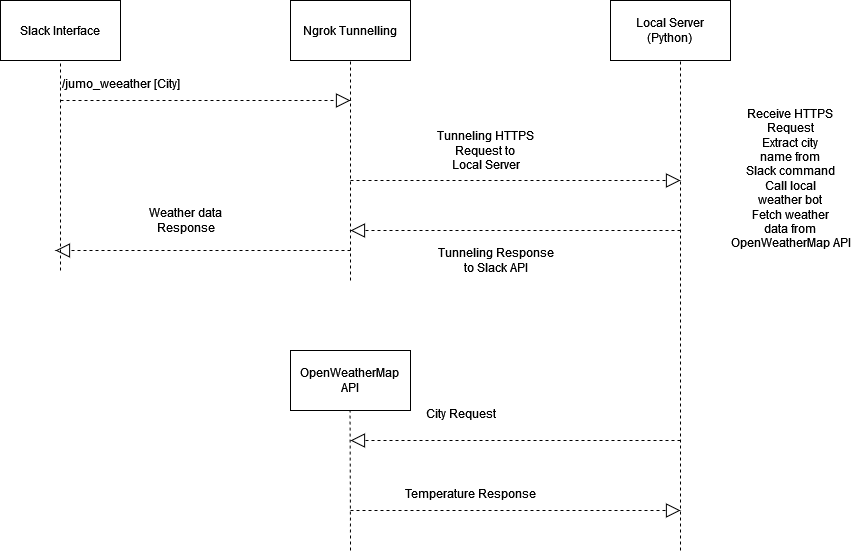

The diagram above was exported from draw.io. Its source (the exported page's mxGraphModel, read from the mxfile embedded in the PNG):
<mxGraphModel dx="1050" dy="654" grid="1" gridSize="10" guides="1" tooltips="1" connect="1" arrows="1" fold="1" page="1" pageScale="1" pageWidth="850" pageHeight="1100" math="0" shadow="0">
  <root>
    <mxCell id="0" />
    <mxCell id="1" parent="0" />
    <mxCell id="z_eK0e-KYTYGu1o8K35O-1" value="Slack Interface" style="rounded=0;whiteSpace=wrap;html=1;" vertex="1" parent="1">
      <mxGeometry x="40" y="50" width="120" height="60" as="geometry" />
    </mxCell>
    <mxCell id="z_eK0e-KYTYGu1o8K35O-2" value="Ngrok Tunnelling" style="rounded=0;whiteSpace=wrap;html=1;" vertex="1" parent="1">
      <mxGeometry x="330" y="50" width="120" height="60" as="geometry" />
    </mxCell>
    <mxCell id="z_eK0e-KYTYGu1o8K35O-3" value="Local Server&lt;br&gt;(Python)" style="rounded=0;whiteSpace=wrap;html=1;" vertex="1" parent="1">
      <mxGeometry x="650" y="50" width="120" height="60" as="geometry" />
    </mxCell>
    <mxCell id="z_eK0e-KYTYGu1o8K35O-5" value="OpenWeatherMap &lt;br&gt;API" style="rounded=0;whiteSpace=wrap;html=1;" vertex="1" parent="1">
      <mxGeometry x="330" y="400" width="120" height="60" as="geometry" />
    </mxCell>
    <mxCell id="z_eK0e-KYTYGu1o8K35O-6" value="" style="endArrow=none;dashed=1;html=1;rounded=0;" edge="1" parent="1">
      <mxGeometry width="50" height="50" relative="1" as="geometry">
        <mxPoint x="390" y="330" as="sourcePoint" />
        <mxPoint x="390" y="110" as="targetPoint" />
      </mxGeometry>
    </mxCell>
    <mxCell id="z_eK0e-KYTYGu1o8K35O-7" value="" style="endArrow=none;dashed=1;html=1;rounded=0;" edge="1" parent="1">
      <mxGeometry width="50" height="50" relative="1" as="geometry">
        <mxPoint x="720" y="600" as="sourcePoint" />
        <mxPoint x="720" y="110" as="targetPoint" />
      </mxGeometry>
    </mxCell>
    <mxCell id="z_eK0e-KYTYGu1o8K35O-9" value="" style="endArrow=none;dashed=1;html=1;rounded=0;" edge="1" parent="1">
      <mxGeometry width="50" height="50" relative="1" as="geometry">
        <mxPoint x="100" y="320" as="sourcePoint" />
        <mxPoint x="100" y="110" as="targetPoint" />
      </mxGeometry>
    </mxCell>
    <mxCell id="z_eK0e-KYTYGu1o8K35O-10" value="" style="endArrow=block;dashed=1;endFill=0;endSize=12;html=1;rounded=0;" edge="1" parent="1">
      <mxGeometry width="160" relative="1" as="geometry">
        <mxPoint x="100" y="150" as="sourcePoint" />
        <mxPoint x="390" y="150" as="targetPoint" />
      </mxGeometry>
    </mxCell>
    <mxCell id="z_eK0e-KYTYGu1o8K35O-11" value="" style="endArrow=block;dashed=1;endFill=0;endSize=12;html=1;rounded=0;" edge="1" parent="1">
      <mxGeometry width="160" relative="1" as="geometry">
        <mxPoint x="390" y="230" as="sourcePoint" />
        <mxPoint x="720" y="230" as="targetPoint" />
      </mxGeometry>
    </mxCell>
    <mxCell id="z_eK0e-KYTYGu1o8K35O-12" value="" style="endArrow=block;dashed=1;endFill=0;endSize=12;html=1;rounded=0;" edge="1" parent="1">
      <mxGeometry width="160" relative="1" as="geometry">
        <mxPoint x="720" y="280" as="sourcePoint" />
        <mxPoint x="390" y="280" as="targetPoint" />
      </mxGeometry>
    </mxCell>
    <mxCell id="z_eK0e-KYTYGu1o8K35O-13" value="/jumo_weeather [City]" style="text;html=1;align=center;verticalAlign=middle;resizable=0;points=[];autosize=1;strokeColor=none;fillColor=none;" vertex="1" parent="1">
      <mxGeometry x="90" y="118" width="140" height="30" as="geometry" />
    </mxCell>
    <mxCell id="z_eK0e-KYTYGu1o8K35O-14" value="Tunneling HTTPS &lt;br&gt;Request to &lt;br&gt;Local Server" style="text;html=1;align=center;verticalAlign=middle;resizable=0;points=[];autosize=1;strokeColor=none;fillColor=none;" vertex="1" parent="1">
      <mxGeometry x="470" y="170" width="110" height="60" as="geometry" />
    </mxCell>
    <mxCell id="z_eK0e-KYTYGu1o8K35O-15" value="Tunneling Response&lt;br&gt;to Slack API" style="text;html=1;align=center;verticalAlign=middle;resizable=0;points=[];autosize=1;strokeColor=none;fillColor=none;" vertex="1" parent="1">
      <mxGeometry x="470" y="290" width="130" height="40" as="geometry" />
    </mxCell>
    <mxCell id="z_eK0e-KYTYGu1o8K35O-16" value="" style="endArrow=none;dashed=1;html=1;rounded=0;" edge="1" parent="1">
      <mxGeometry width="50" height="50" relative="1" as="geometry">
        <mxPoint x="390" y="600" as="sourcePoint" />
        <mxPoint x="389.5" y="460" as="targetPoint" />
      </mxGeometry>
    </mxCell>
    <mxCell id="z_eK0e-KYTYGu1o8K35O-17" value="" style="endArrow=block;dashed=1;endFill=0;endSize=12;html=1;rounded=0;" edge="1" parent="1">
      <mxGeometry width="160" relative="1" as="geometry">
        <mxPoint x="720" y="490" as="sourcePoint" />
        <mxPoint x="390" y="490" as="targetPoint" />
      </mxGeometry>
    </mxCell>
    <mxCell id="z_eK0e-KYTYGu1o8K35O-18" value="" style="endArrow=block;dashed=1;endFill=0;endSize=12;html=1;rounded=0;" edge="1" parent="1">
      <mxGeometry width="160" relative="1" as="geometry">
        <mxPoint x="390" y="560" as="sourcePoint" />
        <mxPoint x="720" y="560" as="targetPoint" />
      </mxGeometry>
    </mxCell>
    <mxCell id="z_eK0e-KYTYGu1o8K35O-19" value="City Request" style="text;html=1;align=center;verticalAlign=middle;resizable=0;points=[];autosize=1;strokeColor=none;fillColor=none;" vertex="1" parent="1">
      <mxGeometry x="455" y="448" width="90" height="30" as="geometry" />
    </mxCell>
    <mxCell id="z_eK0e-KYTYGu1o8K35O-20" value="Temperature Response" style="text;html=1;align=center;verticalAlign=middle;resizable=0;points=[];autosize=1;strokeColor=none;fillColor=none;" vertex="1" parent="1">
      <mxGeometry x="435" y="528" width="150" height="30" as="geometry" />
    </mxCell>
    <mxCell id="z_eK0e-KYTYGu1o8K35O-21" value="Receive HTTPS&lt;br&gt;Request&lt;br&gt;Extract city&lt;br&gt;name from&lt;br&gt;Slack command&lt;br&gt;Call local&lt;br&gt;weather bot&lt;br&gt;Fetch weather&lt;br&gt;data from&lt;br&gt;OpenWeatherMap API" style="text;html=1;align=center;verticalAlign=middle;resizable=0;points=[];autosize=1;strokeColor=none;fillColor=none;" vertex="1" parent="1">
      <mxGeometry x="760" y="148" width="140" height="160" as="geometry" />
    </mxCell>
    <mxCell id="z_eK0e-KYTYGu1o8K35O-22" value="" style="endArrow=block;dashed=1;endFill=0;endSize=12;html=1;rounded=0;" edge="1" parent="1">
      <mxGeometry width="160" relative="1" as="geometry">
        <mxPoint x="390" y="300" as="sourcePoint" />
        <mxPoint x="95" y="300" as="targetPoint" />
      </mxGeometry>
    </mxCell>
    <mxCell id="z_eK0e-KYTYGu1o8K35O-23" value="Weather data&lt;br&gt;Response" style="text;html=1;align=center;verticalAlign=middle;resizable=0;points=[];autosize=1;strokeColor=none;fillColor=none;" vertex="1" parent="1">
      <mxGeometry x="180" y="250" width="90" height="40" as="geometry" />
    </mxCell>
  </root>
</mxGraphModel>